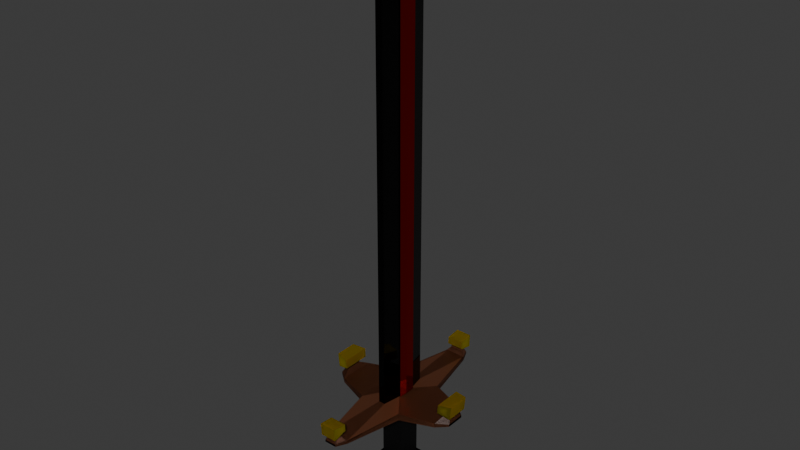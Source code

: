 # Source: BigBertha.blend  (saved by Blender 4.1.24; exported with 4.5.12 LTS)
import bpy
from mathutils import Matrix  # noqa: F401  (used for matrix-valued properties, if any)

bpy.ops.wm.read_factory_settings(use_empty=True)
scene = bpy.context.scene
scene.name = 'Scene'

# ---- collections
col_collection = bpy.data.collections.new('Collection'); scene.collection.children.link(col_collection)

# ---- materials (node trees are filled in below, after node groups)
mat_material_003 = bpy.data.materials.new('Material.003')
mat_material_003.use_transparent_shadow = False
mat_material_001 = bpy.data.materials.new('Material.001')
mat_material_001.use_transparent_shadow = False
mat_material_004 = bpy.data.materials.new('Material.004')
mat_material_004.use_transparent_shadow = False
mat_material_002 = bpy.data.materials.new('Material.002')
mat_material_002.use_transparent_shadow = False
mat_material = bpy.data.materials.new('Material')
mat_material.alpha_threshold = 0.0
mat_material.use_transparent_shadow = False
mat_material.roughness = 0.5
mat_material.line_color = (0.0, 0.0, 0.0, 1.0)

# ---- material node trees
mat_material_003.use_nodes = True; mat_material_003.node_tree.nodes.clear()
_N = mat_material_003.node_tree.nodes; _L = mat_material_003.node_tree.links
n0 = _N.new('ShaderNodeBsdfPrincipled'); n0.name = 'Principled BSDF'; n0.location = (10, 300)
n0.inputs[0].default_value = (0.03828, 0.03828, 0.03828, 1.0)
n0.inputs[1].default_value = 1.0
n0.inputs[2].default_value = 0.0
n1 = _N.new('ShaderNodeOutputMaterial'); n1.name = 'Material Output'; n1.location = (300, 300)
_L.new(n0.outputs[0], n1.inputs[0])
n1.is_active_output = True
mat_material_001.use_nodes = True; mat_material_001.node_tree.nodes.clear()
_N = mat_material_001.node_tree.nodes; _L = mat_material_001.node_tree.links
n0 = _N.new('ShaderNodeBsdfPrincipled'); n0.name = 'Principled BSDF'; n0.location = (10, 300)
n0.inputs[0].default_value = (0.07958, 0.02412, 0.008857, 1.0)
n1 = _N.new('ShaderNodeOutputMaterial'); n1.name = 'Material Output'; n1.location = (300, 300)
_L.new(n0.outputs[0], n1.inputs[0])
n1.is_active_output = True
mat_material_004.use_nodes = True; mat_material_004.node_tree.nodes.clear()
_N = mat_material_004.node_tree.nodes; _L = mat_material_004.node_tree.links
n0 = _N.new('ShaderNodeBsdfPrincipled'); n0.name = 'Principled BSDF'; n0.location = (10, 300)
n0.inputs[0].default_value = (0.8002, 0.007016, 0.002274, 1.0)
n0.inputs[1].default_value = 1.0
n0.inputs[2].default_value = 0.0
n1 = _N.new('ShaderNodeOutputMaterial'); n1.name = 'Material Output'; n1.location = (300, 300)
_L.new(n0.outputs[0], n1.inputs[0])
n1.is_active_output = True
mat_material_002.use_nodes = True; mat_material_002.node_tree.nodes.clear()
_N = mat_material_002.node_tree.nodes; _L = mat_material_002.node_tree.links
n0 = _N.new('ShaderNodeBsdfPrincipled'); n0.name = 'Principled BSDF'; n0.location = (10, 300)
n0.inputs[0].default_value = (0.0, 0.0, 0.0, 1.0)
n0.inputs[1].default_value = 0.3264
n1 = _N.new('ShaderNodeOutputMaterial'); n1.name = 'Material Output'; n1.location = (300, 300)
_L.new(n0.outputs[0], n1.inputs[0])
n1.is_active_output = True
mat_material.use_nodes = True; mat_material.node_tree.nodes.clear()
_N = mat_material.node_tree.nodes; _L = mat_material.node_tree.links
n0 = _N.new('ShaderNodeOutputMaterial'); n0.name = 'Material Output'; n0.location = (300, 300)
n1 = _N.new('ShaderNodeBsdfPrincipled'); n1.name = 'Principled BSDF'; n1.location = (10, 300)
n1.inputs[0].default_value = (1.0, 0.8149, 0.002965, 1.0)
n1.inputs[1].default_value = 1.0
n1.inputs[3].default_value = 1.45
_L.new(n1.outputs[0], n0.inputs[0])
n0.is_active_output = True

# ---- world
world_world = bpy.data.worlds.new('World'); scene.world = world_world
world_world.use_nodes = True; world_world.node_tree.nodes.clear()
_N = world_world.node_tree.nodes; _L = world_world.node_tree.links
n0 = _N.new('ShaderNodeOutputWorld'); n0.name = 'World Output'; n0.location = (300, 300)
n1 = _N.new('ShaderNodeBackground'); n1.name = 'Background'; n1.location = (10, 300)
n1.inputs[0].default_value = (0.05088, 0.05088, 0.05088, 1.0)
_L.new(n1.outputs[0], n0.inputs[0])
n0.is_active_output = True
world_world.color = (0.05088, 0.05088, 0.05088)
world_world.use_sun_shadow = False
world_world.sun_shadow_jitter_overblur = 0.0

# ---- meshes
me_cube_001 = bpy.data.meshes.new('Cube.001')
me_cube_001.from_pydata([(-0.2829, -2.316, 6.071), (-0.5965, -0.772, 6.121), (-0.5965, 0.7722, 6.121), (0.2829, -2.316, 6.071), (0.5965, -0.772, 6.121), (-0.2523, 2.316, 6.066), (0.2523, 2.316, 6.066), (0.5965, 0.7722, 6.121), (-0.2829, -2.314, 41.58), (-0.5965, -0.7698, 41.63), (-0.5965, 0.7743, 41.63), (0.2829, -2.314, 41.58), (0.5965, -0.7698, 41.63), (-0.2523, 2.318, 41.58), (0.2523, 2.318, 41.58), (0.5965, 0.7743, 41.63), (-0.04477, -0.3621, 45.54), (-0.0944, -0.1177, 45.54), (-0.0944, 0.1267, 45.54), (0.04477, -0.3621, 45.54), (0.0944, -0.1177, 45.54), (-0.03993, 0.3711, 45.53), (0.03993, 0.3711, 45.53), (0.0944, 0.1267, 45.54), (0.6809, 0.7722, 6.121), (0.6809, -0.772, 6.121), (0.6809, 0.7743, 41.63), (0.6809, -0.7698, 41.63), (0.2829, -2.316, 6.071), (0.5965, -0.772, 6.121), (0.5965, 0.7722, 6.121), (-0.2829, -2.316, 6.071), (-0.5965, -0.772, 6.121), (0.2523, 2.316, 6.066), (-0.2523, 2.316, 6.066), (-0.5965, 0.7722, 6.121), (0.2829, -2.314, 41.58), (0.5965, -0.7698, 41.63), (0.5965, 0.7743, 41.63), (-0.2829, -2.314, 41.58), (-0.5965, -0.7698, 41.63), (0.2523, 2.318, 41.58), (-0.2523, 2.318, 41.58), (-0.5965, 0.7743, 41.63), (0.04477, -0.3621, 45.54), (0.0944, -0.1177, 45.54), (0.0944, 0.1267, 45.54), (-0.04477, -0.3621, 45.54), (-0.0944, -0.1177, 45.54), (0.03993, 0.3711, 45.53), (-0.03993, 0.3711, 45.53), (-0.0944, 0.1267, 45.54), (-0.6809, 0.7722, 6.121), (-0.6809, -0.772, 6.121), (-0.6809, 0.7743, 41.63), (-0.6809, -0.7698, 41.63), (1.0, -1.0, 5.348), (-1.0, 1.0, -1.0), (-1.0, -1.0, 5.348), (1.937, -1.937, -1.0), (1.937, -1.937, -2.011), (-1.026, 1.026, -2.011), (-1.026, -1.026, -2.011), (1.026, -1.026, -2.011), (0.8267, 7.589, 5.526), (-0.9268, -7.589, 5.803), (0.8267, 7.589, 5.787), (-1.954, -2.53, 5.965), (-1.954, 2.53, 5.965), (-0.9268, -7.589, 5.608), (0.8267, 7.589, 5.7), (1.954, -2.53, 5.759), (1.954, -2.53, 5.554), (-1.954, 2.53, 5.554), (-1.954, 2.53, 5.348), (-1.954, -2.53, 5.554), (1.954, 2.53, 5.759), (4.852, -1.542, 5.719), (4.852, -1.542, 5.468), (4.852, -1.542, 5.594), (4.852, 1.542, 5.468), (5.778, -0.8119, 5.756), (5.778, -0.8119, 5.557), (5.778, -0.8119, 5.624), (5.778, 0.8119, 5.557), (5.778, 0.8119, 5.624), (5.151, 0.6991, 6.295), (5.587, 0.368, 6.42), (5.167, 0.6991, 6.461), (0.9268, -7.589, 5.51), (-0.9268, -7.589, 5.51), (0.9268, -7.589, 5.705), (-1.0, 1.0, 5.348), (1.937, 1.937, -1.0), (-1.937, -1.937, -2.011), (-0.8267, 7.589, 5.526), (-0.8267, 7.589, 5.787), (1.954, -2.53, 5.965), (0.8267, 7.589, 5.613), (-1.954, -2.53, 5.348), (-0.8267, 7.589, 5.7), (-0.8267, 7.589, 5.613), (-0.9268, -7.589, 5.705), (1.954, 2.53, 5.348), (1.954, 2.53, 5.965), (1.954, -2.53, 5.348), (-4.852, -1.542, 5.719), (-4.852, -1.542, 5.468), (-4.852, -1.542, 5.594), (-4.852, 1.542, 5.845), (-4.852, 1.542, 5.719), (-4.852, 1.542, 5.594), (-5.778, -0.8119, 5.756), (-5.778, -0.8119, 5.557), (-5.778, -0.8119, 5.624), (-5.778, 0.8119, 5.557), (-5.778, 0.8119, 5.756), (-5.778, 0.8119, 5.624), (-5.571, -0.368, 6.254), (-5.587, 0.368, 6.42), (-5.587, -0.368, 6.42), (-5.167, -0.6991, 6.461), (0.9268, -7.589, 5.803), (0.9268, -7.589, 5.608), (-0.5233, -8.504, 5.574), (0.5233, -8.504, 5.574), (-0.5233, -8.504, 5.739), (0.5233, -8.504, 5.739), (-0.5233, -8.504, 5.629), (0.5233, -8.504, 5.684), (0.5233, -8.504, 5.629), (-0.5233, -8.504, 5.684), (-0.5795, -7.789, 6.203), (0.5795, -7.789, 6.203), (-0.3272, -8.361, 6.163), (0.3272, -8.361, 6.163), (-0.5795, -7.801, 6.37), (0.5795, -7.801, 6.37), (-0.3272, -8.373, 6.331), (0.3272, -8.373, 6.331), (1.0, -1.0, -1.0), (-1.937, 1.937, -1.0), (-1.937, 1.937, -2.011), (1.026, 1.026, -2.011), (-0.9268, 7.589, 5.51), (-0.8267, -7.589, 5.526), (-0.9268, 7.589, 5.803), (-0.9268, 7.589, 5.705), (-1.954, -2.53, 5.759), (0.8267, -7.589, 5.7), (0.9268, 7.589, 5.705), (-1.954, 2.53, 5.759), (1.954, 2.53, 5.554), (4.852, 1.542, 5.719), (4.852, 1.542, 5.845), (4.852, 1.542, 5.594), (4.852, -1.542, 5.845), (5.778, 0.8119, 5.69), (5.778, 0.8119, 5.756), (5.778, -0.8119, 5.69), (5.151, -0.6991, 6.295), (5.571, -0.368, 6.254), (5.571, 0.368, 6.254), (5.587, -0.368, 6.42), (5.167, -0.6991, 6.461), (0.9268, 7.589, 5.803), (0.9268, 7.589, 5.608), (-0.9268, 7.589, 5.608), (-1.0, -1.0, -1.0), (1.0, 1.0, 5.348), (1.0, 1.0, -1.0), (-1.937, -1.937, -1.0), (1.937, 1.937, -2.011), (0.9268, 7.589, 5.51), (0.8267, -7.589, 5.526), (-0.8267, -7.589, 5.787), (0.8267, -7.589, 5.787), (0.8267, -7.589, 5.613), (-0.8267, -7.589, 5.7), (-0.8267, -7.589, 5.613), (-4.852, 1.542, 5.468), (-4.852, -1.542, 5.845), (-5.778, 0.8119, 5.69), (-5.778, -0.8119, 5.69), (-5.151, -0.6991, 6.295), (-5.151, 0.6991, 6.295), (-5.571, 0.368, 6.254), (-5.167, 0.6991, 6.461), (-0.5233, 8.504, 5.574), (0.5233, 8.504, 5.574), (-0.5233, 8.504, 5.739), (0.5233, 8.504, 5.739), (-0.5233, 8.504, 5.629), (0.5233, 8.504, 5.684), (0.5233, 8.504, 5.629), (-0.5233, 8.504, 5.684), (-0.5795, 7.789, 6.203), (0.5795, 7.789, 6.203), (-0.3272, 8.361, 6.163), (0.3272, 8.361, 6.163), (-0.5795, 7.801, 6.37), (0.5795, 7.801, 6.37), (-0.3272, 8.373, 6.331), (0.3272, 8.373, 6.331), (-0.2829, -2.316, 6.071), (-0.5965, -0.772, 6.121), (-0.5965, 0.7722, 6.121), (0.2829, -2.316, 6.071), (0.5965, -0.772, 6.121), (-0.2523, 2.316, 6.066), (0.2523, 2.316, 6.066), (0.5965, 0.7722, 6.121), (0.6809, 0.7722, 6.121), (0.6809, -0.772, 6.121), (-1.0, -1.0, 5.348), (1.0, 1.0, -1.0), (1.0, -1.0, 5.348), (-1.937, -1.937, -1.0), (-1.937, -1.937, -2.011), (1.026, 1.026, -2.011), (1.026, -1.026, -2.011), (-1.026, -1.026, -2.011), (-0.8267, 7.589, 5.526), (0.9268, -7.589, 5.803), (-0.8267, 7.589, 5.787), (1.954, -2.53, 5.965), (1.954, 2.53, 5.965), (0.9268, -7.589, 5.608), (-0.8267, 7.589, 5.7), (-1.954, -2.53, 5.759), (-1.954, -2.53, 5.554), (1.954, 2.53, 5.554), (1.954, 2.53, 5.348), (1.954, -2.53, 5.554), (-1.954, 2.53, 5.759), (-4.852, -1.542, 5.719), (-4.852, -1.542, 5.468), (-4.852, -1.542, 5.594), (-4.852, 1.542, 5.468), (-5.778, -0.8119, 5.756), (-5.778, -0.8119, 5.557), (-5.778, -0.8119, 5.624), (-5.778, 0.8119, 5.557), (-5.778, 0.8119, 5.624), (-5.151, 0.6991, 6.295), (-5.587, 0.368, 6.42), (-5.167, 0.6991, 6.461), (-5.923, 0.9573, 6.388), (-0.9268, -7.589, 5.51), (0.9268, -7.589, 5.51), (-0.9268, -7.589, 5.705), (1.0, 1.0, 5.348), (-1.937, 1.937, -1.0), (1.937, -1.937, -2.011), (0.8267, 7.589, 5.526), (0.8267, 7.589, 5.787), (-1.954, -2.53, 5.965), (-0.8267, 7.589, 5.613), (1.954, -2.53, 5.348), (0.8267, 7.589, 5.7), (0.8267, 7.589, 5.613), (0.9268, -7.589, 5.705), (-1.954, 2.53, 5.348), (-1.954, 2.53, 5.965), (-1.954, -2.53, 5.348), (4.852, -1.542, 5.719), (4.852, -1.542, 5.468), (4.852, -1.542, 5.594), (4.852, 1.542, 5.845), (4.852, 1.542, 5.719), (4.852, 1.542, 5.594), (5.778, -0.8119, 5.756), (5.778, -0.8119, 5.557), (5.778, -0.8119, 5.624), (5.778, 0.8119, 5.557), (5.778, 0.8119, 5.756), (5.778, 0.8119, 5.624), (5.571, -0.368, 6.254), (5.587, 0.368, 6.42), (5.587, -0.368, 6.42), (5.167, -0.6991, 6.461), (-0.9268, -7.589, 5.803), (-0.9268, -7.589, 5.608), (0.5233, -8.504, 5.574), (-0.5233, -8.504, 5.574), (0.5233, -8.504, 5.739), (-0.5233, -8.504, 5.739), (0.5233, -8.504, 5.629), (-0.5233, -8.504, 5.684), (-0.5233, -8.504, 5.629), (0.5233, -8.504, 5.684), (0.5795, -7.789, 6.203), (-0.5795, -7.789, 6.203), (0.3272, -8.361, 6.163), (-0.3272, -8.361, 6.163), (0.5795, -7.801, 6.37), (-0.5795, -7.801, 6.37), (0.3272, -8.373, 6.331), (-0.3272, -8.373, 6.331), (-1.0, -1.0, -1.0), (1.937, 1.937, -1.0), (1.937, 1.937, -2.011), (-1.026, 1.026, -2.011), (0.9268, 7.589, 5.51), (0.8267, -7.589, 5.526), (0.9268, 7.589, 5.803), (0.9268, 7.589, 5.705), (1.954, -2.53, 5.759), (-0.8267, -7.589, 5.7), (-0.9268, 7.589, 5.705), (1.954, 2.53, 5.759), (-1.954, 2.53, 5.554), (-4.852, 1.542, 5.719), (-4.852, 1.542, 5.845), (-4.852, 1.542, 5.594), (-4.852, -1.542, 5.845), (-5.778, 0.8119, 5.69), (-5.778, 0.8119, 5.756), (-5.778, -0.8119, 5.69), (-5.151, -0.6991, 6.295), (-5.571, -0.368, 6.254), (-5.571, 0.368, 6.254), (-5.587, -0.368, 6.42), (-5.167, -0.6991, 6.461), (-5.923, -0.9573, 6.388), (-0.9268, 7.589, 5.803), (-0.9268, 7.589, 5.608), (0.9268, 7.589, 5.608), (1.0, -1.0, -1.0), (-1.0, 1.0, 5.348), (-1.0, 1.0, -1.0), (1.937, -1.937, -1.0), (-1.937, 1.937, -2.011), (-0.9268, 7.589, 5.51), (-0.8267, -7.589, 5.526), (0.8267, -7.589, 5.787), (-0.8267, -7.589, 5.787), (-0.8267, -7.589, 5.613), (0.8267, -7.589, 5.7), (0.8267, -7.589, 5.613), (4.852, 1.542, 5.468), (4.852, -1.542, 5.845), (5.778, 0.8119, 5.69), (5.778, -0.8119, 5.69), (5.151, -0.6991, 6.295), (5.151, 0.6991, 6.295), (5.571, 0.368, 6.254), (5.167, 0.6991, 6.461), (0.5233, 8.504, 5.574), (-0.5233, 8.504, 5.574), (0.5233, 8.504, 5.739), (-0.5233, 8.504, 5.739), (0.5233, 8.504, 5.629), (-0.5233, 8.504, 5.684), (-0.5233, 8.504, 5.629), (0.5233, 8.504, 5.684), (0.5795, 7.789, 6.203), (-0.5795, 7.789, 6.203), (0.3272, 8.361, 6.163), (-0.3272, 8.361, 6.163), (0.5795, 7.801, 6.37), (-0.5795, 7.801, 6.37), (0.3272, 8.373, 6.331), (-0.3272, 8.373, 6.331), (0.2829, -2.316, 6.071), (0.5965, -0.772, 6.121), (0.5965, 0.7722, 6.121), (-0.2829, -2.316, 6.071), (-0.5965, -0.772, 6.121), (0.2523, 2.316, 6.066), (-0.2523, 2.316, 6.066), (-0.5965, 0.7722, 6.121), (-0.6809, 0.7722, 6.121), (-0.6809, -0.772, 6.121), (0.6809, 0.7722, 6.121), (1.03, 0.4233, 6.47), (1.03, -0.423, 6.47), (0.6809, -0.772, 6.121), (1.03, 0.4254, 41.28), (0.6809, 0.7743, 41.63), (0.6809, -0.7698, 41.63), (1.03, -0.4209, 41.28), (-0.6809, 0.7722, 6.121), (-1.03, 0.4233, 6.47), (-1.03, -0.423, 6.47), (-0.6809, -0.772, 6.121), (-1.03, 0.4254, 41.28), (-0.6809, 0.7743, 41.63), (-0.6809, -0.7698, 41.63), (-1.03, -0.4209, 41.28), (1.0, -1.0, 5.348), (-1.0, 1.0, -1.0), (-1.0, -1.0, 5.348), (-1.0, 1.0, 5.348), (1.0, -1.0, -1.0), (-1.0, -1.0, -1.0), (1.0, 1.0, 5.348), (1.0, 1.0, -1.0), (-1.0, -1.0, 5.348), (1.0, -1.0, 5.348), (-1.0, -1.0, -1.0), (1.0, -1.0, -1.0), (-1.026, 1.026, -2.011), (-1.026, -1.026, -2.011), (1.026, -1.026, -2.011), (1.026, 1.026, -2.581), (1.026, -1.026, -2.581), (-1.026, 1.026, -2.581), (1.026, 1.026, -2.011), (-1.026, -1.026, -2.581), (1.026, 1.026, -2.011), (1.026, -1.026, -2.011), (-1.026, -1.026, -2.011), (-1.026, 1.026, -2.581), (-1.026, -1.026, -2.581), (1.026, 1.026, -2.581), (-1.026, 1.026, -2.011), (1.026, -1.026, -2.581)], [], [(12, 4, 25, 27), (8, 11, 19, 16), (6, 5, 13, 14), (3, 4, 12, 11), (2, 1, 9, 10), (7, 6, 14, 15), (5, 2, 10, 13), (0, 3, 11, 8), (1, 0, 8, 9), (22, 21, 18, 17, 16, 19, 20, 23), (9, 8, 16, 17), (12, 15, 23, 20), (14, 13, 21, 22), (11, 12, 20, 19), (10, 9, 17, 18), (15, 14, 22, 23), (13, 10, 18, 21), (7, 15, 26, 24), (15, 12, 27, 26), (40, 55, 53, 32), (36, 44, 47, 39), (34, 42, 41, 33), (31, 39, 40, 32), (30, 38, 37, 29), (35, 43, 42, 34), (33, 41, 38, 30), (28, 36, 39, 31), (29, 37, 36, 28), (50, 51, 48, 47, 44, 45, 46, 49), (37, 45, 44, 36), (40, 48, 51, 43), (42, 50, 49, 41), (39, 47, 48, 40), (38, 46, 45, 37), (43, 51, 50, 42), (41, 49, 46, 38), (35, 52, 54, 43), (43, 54, 55, 40), (169, 92, 95, 64), (57, 170, 93, 141), (59, 171, 94, 60), (140, 168, 171, 59), (168, 57, 141, 171), (170, 140, 59, 93), (172, 60, 63, 143), (171, 141, 142, 94), (93, 59, 60, 172), (141, 93, 172, 142), (142, 172, 143, 61), (60, 94, 62, 63), (94, 142, 61, 62), (64, 95, 101, 100, 96, 66, 70, 98), (58, 56, 89, 90), (92, 58, 90, 99, 74, 95), (56, 169, 64, 103, 105, 89), (68, 67, 205, 206), (102, 65, 67, 148, 75, 99, 90, 69), (70, 66, 104, 76, 152, 103, 64, 98), (151, 68, 96, 100, 101, 95, 74, 73), (71, 97, 122, 91, 123, 89, 105, 72), (72, 105, 78, 79), (148, 67, 68, 151, 73, 74, 99, 75), (155, 153, 157, 85), (103, 152, 155, 80), (71, 72, 79, 77), (105, 103, 80, 78), (97, 71, 77, 156), (152, 76, 153, 155), (76, 104, 154, 153), (104, 97, 156, 154), (157, 158, 81, 159, 83, 82, 84, 85), (156, 81, 161, 160), (79, 78, 82, 83), (80, 155, 85, 84), (77, 79, 83, 159), (78, 80, 84, 82), (156, 77, 159, 81), (162, 86, 88, 87), (154, 156, 160, 86), (81, 158, 162, 161), (158, 154, 86, 162), (86, 160, 164, 88), (160, 161, 163, 164), (161, 162, 87, 163), (90, 89, 123, 91, 122, 65, 102, 69), (75, 108, 107, 99), (71, 72, 105, 103, 152, 76, 104, 97), (111, 117, 182, 110), (74, 180, 111, 73), (148, 106, 108, 75), (99, 107, 180, 74), (67, 181, 106, 148), (73, 111, 110, 151), (151, 110, 109, 68), (68, 109, 181, 67), (182, 117, 115, 113, 114, 183, 112, 116), (110, 182, 116, 109), (181, 184, 118, 112), (108, 114, 113, 107), (180, 115, 117, 111), (106, 183, 114, 108), (107, 113, 115, 180), (181, 112, 183, 106), (186, 119, 187, 185), (109, 185, 184, 181), (112, 118, 186, 116), (116, 186, 185, 109), (185, 187, 121, 184), (184, 121, 120, 118), (118, 120, 119, 186), (65, 102, 131, 126), (125, 130, 129, 127, 126, 131, 128, 124), (89, 123, 130, 125), (69, 90, 124, 128), (90, 89, 125, 124), (102, 69, 128, 131), (123, 91, 129, 130), (91, 122, 127, 129), (126, 127, 135, 134), (135, 133, 137, 139), (127, 122, 133, 135), (65, 126, 134, 132), (122, 65, 132, 133), (134, 135, 139, 138), (132, 134, 138, 136), (133, 132, 136, 137), (56, 174, 145, 58), (174, 177, 149, 176, 175, 178, 179, 145), (92, 144, 173, 169), (58, 145, 99, 74, 144, 92), (169, 173, 103, 105, 174, 56), (147, 167, 144, 74, 73, 151, 68, 146), (149, 177, 174, 105, 72, 71, 97, 176), (148, 75, 99, 145, 179, 178, 175, 67), (76, 152, 103, 173, 166, 150, 165, 104), (154, 158, 157, 153), (144, 167, 147, 146, 165, 150, 166, 173), (146, 190, 195, 147), (189, 188, 192, 195, 190, 191, 193, 194), (173, 189, 194, 166), (167, 192, 188, 144), (144, 188, 189, 173), (147, 195, 192, 167), (166, 194, 193, 150), (150, 193, 191, 165), (190, 198, 199, 191), (199, 203, 201, 197), (191, 199, 197, 165), (146, 196, 198, 190), (165, 197, 196, 146), (198, 202, 203, 199), (196, 200, 202, 198), (66, 96, 209, 210), (122, 97, 208, 207), (97, 104, 211, 208), (67, 65, 204, 205), (96, 68, 206, 209), (65, 122, 207, 204), (104, 66, 210, 211), (208, 211, 212, 213), (329, 222, 254, 251), (215, 300, 252, 330), (217, 218, 253, 331), (299, 217, 331, 328), (328, 331, 300, 215), (330, 252, 217, 299), (332, 302, 221, 218), (331, 253, 301, 300), (252, 332, 218, 217), (300, 301, 332, 252), (301, 219, 302, 332), (218, 221, 220, 253), (253, 220, 219, 301), (222, 257, 228, 224, 255, 259, 260, 254), (216, 249, 248, 214), (251, 254, 232, 258, 249, 216), (214, 248, 264, 262, 222, 329), (226, 366, 365, 225), (261, 227, 249, 258, 233, 307, 225, 223), (228, 257, 222, 262, 311, 234, 263, 224), (310, 231, 232, 254, 260, 259, 255, 226), (229, 230, 264, 248, 282, 250, 281, 256), (230, 237, 236, 264), (307, 233, 258, 232, 231, 310, 226, 225), (314, 243, 316, 312), (262, 238, 314, 311), (229, 235, 237, 230), (264, 236, 238, 262), (256, 315, 235, 229), (311, 314, 312, 234), (234, 312, 313, 263), (263, 313, 315, 256), (316, 243, 242, 240, 241, 318, 239, 317), (315, 319, 320, 239), (237, 241, 240, 236), (238, 242, 243, 314), (235, 318, 241, 237), (236, 240, 242, 238), (315, 239, 318, 235), (321, 245, 246, 244), (313, 244, 319, 315), (239, 320, 321, 317), (317, 321, 244, 313), (244, 246, 323, 319), (319, 323, 322, 320), (320, 322, 245, 321), (322, 324, 247, 245), (249, 227, 261, 223, 281, 250, 282, 248), (233, 258, 266, 267), (229, 256, 263, 234, 311, 262, 264, 230), (270, 269, 342, 276), (232, 231, 270, 340), (307, 233, 267, 265), (258, 232, 340, 266), (225, 307, 265, 341), (231, 310, 269, 270), (310, 226, 268, 269), (226, 225, 341, 268), (342, 275, 271, 343, 273, 272, 274, 276), (269, 268, 275, 342), (341, 271, 277, 344), (267, 266, 272, 273), (340, 270, 276, 274), (265, 267, 273, 343), (266, 340, 274, 272), (341, 265, 343, 271), (346, 345, 347, 278), (268, 341, 344, 345), (271, 275, 346, 277), (275, 268, 345, 346), (345, 344, 280, 347), (344, 277, 279, 280), (277, 346, 278, 279), (223, 285, 290, 261), (284, 283, 287, 290, 285, 286, 288, 289), (248, 284, 289, 282), (227, 287, 283, 249), (249, 283, 284, 248), (261, 290, 287, 227), (282, 289, 288, 250), (250, 288, 286, 281), (285, 293, 294, 286), (294, 298, 296, 292), (286, 294, 292, 281), (223, 291, 293, 285), (281, 292, 291, 223), (293, 297, 298, 294), (291, 295, 297, 293), (292, 296, 295, 291), (214, 216, 304, 334), (334, 304, 339, 338, 335, 336, 308, 337), (251, 329, 333, 303), (216, 251, 303, 232, 258, 304), (329, 214, 334, 264, 262, 333), (306, 305, 226, 310, 231, 232, 303, 327), (308, 336, 256, 229, 230, 264, 334, 337), (307, 225, 335, 338, 339, 304, 258, 233), (234, 263, 325, 309, 326, 333, 262, 311), (313, 312, 316, 317), (303, 333, 326, 309, 325, 305, 306, 327), (305, 306, 355, 350), (349, 354, 353, 351, 350, 355, 352, 348), (333, 326, 354, 349), (327, 303, 348, 352), (303, 333, 349, 348), (306, 327, 352, 355), (326, 309, 353, 354), (309, 325, 351, 353), (350, 351, 359, 358), (351, 325, 357, 359), (305, 350, 358, 356), (325, 305, 356, 357), (358, 359, 363, 362), (356, 358, 362, 360), (357, 356, 360, 361), (224, 370, 369, 255), (281, 367, 368, 256), (256, 368, 371, 263), (225, 365, 364, 223), (255, 369, 366, 226), (223, 364, 367, 281), (263, 371, 370, 224), (368, 373, 372, 371), (375, 376, 377, 374), (379, 380, 381, 378), (374, 379, 378, 375), (380, 377, 376, 381), (376, 375, 378, 381), (383, 382, 385, 384), (387, 386, 389, 388), (382, 383, 386, 387), (388, 389, 384, 385), (384, 389, 386, 383), (395, 392, 393, 391), (397, 396, 390, 394), (391, 393, 396, 397), (400, 401, 399, 398), (404, 403, 409, 406), (407, 405, 406, 409), (403, 402, 407, 409), (408, 404, 406, 405), (402, 408, 405, 407), (412, 414, 417, 411), (415, 417, 414, 413), (411, 417, 415, 410), (416, 413, 414, 412), (410, 415, 413, 416)])
me_cube_001.polygons.foreach_set('material_index', [0, 0, 0, 0, 0, 0, 0, 0, 0, 0, 0, 0, 0, 0, 0, 0, 0, 0, 0, 0, 0, 0, 0, 0, 0, 0, 0, 0, 0, 0, 0, 0, 0, 0, 0, 0, 0, 0, 1, 1, 1, 1, 1, 1, 1, 1, 1, 1, 1, 1, 1, 1, 1, 1, 1, 1, 1, 1, 1, 1, 1, 1, 1, 1, 1, 1, 1, 1, 1, 1, 1, 1, 1, 1, 1, 1, 1, 1, 1, 1, 1, 1, 1, 1, 1, 1, 1, 1, 1, 1, 1, 1, 1, 1, 1, 1, 1, 1, 1, 1, 1, 1, 1, 1, 1, 1, 1, 1, 1, 1, 1, 1, 1, 1, 1, 1, 1, 1, 1, 1, 1, 1, 1, 1, 1, 1, 1, 1, 1, 1, 1, 1, 1, 1, 1, 1, 1, 1, 1, 1, 1, 1, 1, 1, 1, 1, 1, 1, 1, 1, 1, 1, 1, 1, 1, 1, 1, 1, 1, 1, 1, 1, 1, 1, 1, 1, 1, 1, 1, 1, 1, 1, 1, 1, 1, 1, 1, 1, 1, 1, 1, 1, 1, 1, 1, 1, 1, 1, 1, 1, 1, 1, 1, 1, 1, 1, 1, 1, 1, 1, 1, 1, 1, 1, 1, 1, 1, 1, 1, 1, 1, 1, 1, 1, 1, 1, 1, 1, 1, 1, 1, 1, 1, 1, 1, 1, 1, 1, 1, 1, 1, 1, 1, 1, 1, 1, 1, 1, 1, 1, 1, 1, 1, 1, 1, 1, 1, 1, 1, 1, 1, 1, 1, 1, 1, 1, 1, 1, 1, 1, 1, 1, 1, 1, 1, 1, 1, 1, 1, 1, 1, 1, 1, 1, 1, 1, 1, 1, 1, 1, 1, 1, 1, 2, 2, 2, 2, 2, 2, 2, 2, 2, 2, 3, 3, 3, 3, 4, 4, 4, 4, 4, 4, 4, 4, 4, 4])
_uv = me_cube_001.uv_layers.new(name='UVMap')
_uv.uv.foreach_set('vector', [0.625, 0.6667, 0.625, 0.6667, 0.625, 0.6667, 0.625, 0.6667, 0.625, 1.0, 0.625, 0.75, 0.625, 0.75, 0.625, 1.0, 0.625, 0.5, 0.625, 0.25, 0.625, 0.25, 0.625, 0.5, 0.625, 0.75, 0.625, 0.6667, 0.625, 0.6667, 0.625, 0.75, 0.625, 0.1667, 0.625, 0.08333, 0.625, 0.08333, 0.625, 0.1667, 0.625, 0.5833, 0.625, 0.5, 0.625, 0.5, 0.625, 0.5833, 0.625, 0.25, 0.625, 0.1667, 0.625, 0.1667, 0.625, 0.25, 0.625, 1.0, 0.625, 0.75, 0.625, 0.75, 0.625, 1.0, 0.625, 0.08333, 0.625, 0.0, 0.625, 0.0, 0.625, 0.08333, 0.625, 0.5, 0.875, 0.5, 0.875, 0.5833, 0.875, 0.6667, 0.875, 0.75, 0.625, 0.75, 0.625, 0.6667, 0.625, 0.5833, 0.625, 0.08333, 0.625, 0.0, 0.625, 0.0, 0.625, 0.08333, 0.625, 0.6667, 0.625, 0.5833, 0.625, 0.5833, 0.625, 0.6667, 0.625, 0.5, 0.625, 0.25, 0.625, 0.25, 0.625, 0.5, 0.625, 0.75, 0.625, 0.6667, 0.625, 0.6667, 0.625, 0.75, 0.625, 0.1667, 0.625, 0.08333, 0.625, 0.08333, 0.625, 0.1667, 0.625, 0.5833, 0.625, 0.5, 0.625, 0.5, 0.625, 0.5833, 0.625, 0.25, 0.625, 0.1667, 0.625, 0.1667, 0.625, 0.25, 0.625, 0.5833, 0.625, 0.5833, 0.625, 0.5833, 0.625, 0.5833, 0.625, 0.5833, 0.625, 0.6667, 0.625, 0.6667, 0.625, 0.5833, 0.625, 0.6667, 0.625, 0.6667, 0.625, 0.6667, 0.625, 0.6667, 0.625, 1.0, 0.625, 1.0, 0.625, 0.75, 0.625, 0.75, 0.625, 0.5, 0.625, 0.5, 0.625, 0.25, 0.625, 0.25, 0.625, 0.75, 0.625, 0.75, 0.625, 0.6667, 0.625, 0.6667, 0.625, 0.1667, 0.625, 0.1667, 0.625, 0.08333, 0.625, 0.08333, 0.625, 0.5833, 0.625, 0.5833, 0.625, 0.5, 0.625, 0.5, 0.625, 0.25, 0.625, 0.25, 0.625, 0.1667, 0.625, 0.1667, 0.625, 1.0, 0.625, 1.0, 0.625, 0.75, 0.625, 0.75, 0.625, 0.08333, 0.625, 0.08333, 0.625, 0.0, 0.625, 0.0, 0.625, 0.5, 0.625, 0.5833, 0.625, 0.6667, 0.625, 0.75, 0.875, 0.75, 0.875, 0.6667, 0.875, 0.5833, 0.875, 0.5, 0.625, 0.08333, 0.625, 0.08333, 0.625, 0.0, 0.625, 0.0, 0.625, 0.6667, 0.625, 0.6667, 0.625, 0.5833, 0.625, 0.5833, 0.625, 0.5, 0.625, 0.5, 0.625, 0.25, 0.625, 0.25, 0.625, 0.75, 0.625, 0.75, 0.625, 0.6667, 0.625, 0.6667, 0.625, 0.1667, 0.625, 0.1667, 0.625, 0.08333, 0.625, 0.08333, 0.625, 0.5833, 0.625, 0.5833, 0.625, 0.5, 0.625, 0.5, 0.625, 0.25, 0.625, 0.25, 0.625, 0.1667, 0.625, 0.1667, 0.625, 0.5833, 0.625, 0.5833, 0.625, 0.5833, 0.625, 0.5833, 0.625, 0.5833, 0.625, 0.5833, 0.625, 0.6667, 0.625, 0.6667, 0.625, 0.5, 0.625, 0.25, 0.625, 0.25, 0.625, 0.5, 0.375, 0.25, 0.375, 0.5, 0.375, 0.5, 0.375, 0.25, 0.375, 0.75, 0.375, 1.0, 0.375, 1.0, 0.375, 0.75, 0.375, 0.75, 0.375, 1.0, 0.375, 1.0, 0.375, 0.75, 0.375, 0.0, 0.375, 0.25, 0.375, 0.25, 0.375, 0.0, 0.375, 0.5, 0.375, 0.75, 0.375, 0.75, 0.375, 0.5, 0.375, 0.5, 0.375, 0.75, 0.375, 0.75, 0.375, 0.5, 0.375, 0.0, 0.375, 0.25, 0.375, 0.25, 0.375, 0.0, 0.375, 0.5, 0.375, 0.75, 0.375, 0.75, 0.375, 0.5, 0.375, 0.25, 0.375, 0.5, 0.375, 0.5, 0.375, 0.25, 0.375, 0.25, 0.375, 0.5, 0.375, 0.5, 0.375, 0.25, 0.375, 0.75, 0.375, 1.0, 0.375, 1.0, 0.375, 0.75, 0.375, 0.0, 0.375, 0.25, 0.375, 0.25, 0.375, 0.0, 0.625, 0.5, 0.625, 0.25, 0.625, 0.25, 0.625, 0.25, 0.625, 0.25, 0.625, 0.5, 0.625, 0.5, 0.625, 0.5, 0.625, 1.0, 0.625, 0.75, 0.625, 0.75, 0.625, 1.0, 0.625, 0.25, 0.625, 0.0, 0.625, 0.0, 0.625, 0.08333, 0.625, 0.1667, 0.625, 0.25, 0.625, 0.75, 0.625, 0.5, 0.625, 0.5, 0.625, 0.5833, 0.625, 0.6667, 0.625, 0.75, 0.625, 0.1667, 0.625, 0.08333, 0.625, 0.08333, 0.625, 0.1667, 0.625, 0.0, 0.625, 0.0, 0.625, 0.08333, 0.625, 0.08333, 0.625, 0.08333, 0.625, 0.08333, 0.625, 0.0, 0.625, 0.0, 0.625, 0.5, 0.625, 0.5, 0.625, 0.5833, 0.625, 0.5833, 0.625, 0.5833, 0.625, 0.5833, 0.625, 0.5, 0.625, 0.5, 0.625, 0.1667, 0.625, 0.1667, 0.625, 0.25, 0.625, 0.25, 0.625, 0.25, 0.625, 0.25, 0.625, 0.1667, 0.625, 0.1667, 0.625, 0.6667, 0.625, 0.6667, 0.625, 0.75, 0.625, 0.75, 0.625, 0.75, 0.625, 0.75, 0.625, 0.6667, 0.625, 0.6667, 0.625, 0.6667, 0.625, 0.6667, 0.625, 0.6667, 0.625, 0.6667, 0.625, 0.08333, 0.625, 0.08333, 0.625, 0.1667, 0.625, 0.1667, 0.625, 0.1667, 0.625, 0.1667, 0.625, 0.08333, 0.625, 0.08333, 0.625, 0.5833, 0.625, 0.5833, 0.625, 0.5833, 0.625, 0.5833, 0.625, 0.5833, 0.625, 0.5833, 0.625, 0.5833, 0.625, 0.5833, 0.625, 0.6667, 0.625, 0.6667, 0.625, 0.6667, 0.625, 0.6667, 0.625, 0.6667, 0.625, 0.5833, 0.625, 0.5833, 0.625, 0.6667, 0.625, 0.6667, 0.625, 0.6667, 0.625, 0.6667, 0.625, 0.6667, 0.625, 0.5833, 0.625, 0.5833, 0.625, 0.5833, 0.625, 0.5833, 0.625, 0.5833, 0.625, 0.5833, 0.625, 0.5833, 0.625, 0.5833, 0.625, 0.5833, 0.625, 0.6667, 0.625, 0.6667, 0.625, 0.5833, 0.625, 0.5833, 0.625, 0.5833, 0.625, 0.6667, 0.625, 0.6667, 0.625, 0.6667, 0.625, 0.6667, 0.625, 0.5833, 0.625, 0.5833, 0.625, 0.6667, 0.625, 0.6667, 0.625, 0.6667, 0.625, 0.6667, 0.625, 0.6667, 0.625, 0.6667, 0.625, 0.6667, 0.625, 0.6667, 0.625, 0.5833, 0.625, 0.5833, 0.625, 0.5833, 0.625, 0.5833, 0.625, 0.6667, 0.625, 0.6667, 0.625, 0.6667, 0.625, 0.6667, 0.625, 0.6667, 0.625, 0.5833, 0.625, 0.5833, 0.625, 0.6667, 0.625, 0.6667, 0.625, 0.6667, 0.625, 0.6667, 0.625, 0.6667, 0.625, 0.5833, 0.625, 0.5833, 0.625, 0.5833, 0.625, 0.5833, 0.625, 0.5833, 0.625, 0.6667, 0.625, 0.6667, 0.625, 0.5833, 0.625, 0.6667, 0.625, 0.5833, 0.625, 0.5833, 0.625, 0.6667, 0.625, 0.5833, 0.625, 0.5833, 0.625, 0.5833, 0.625, 0.5833, 0.625, 0.5833, 0.625, 0.6667, 0.625, 0.6667, 0.625, 0.5833, 0.625, 0.6667, 0.625, 0.6667, 0.625, 0.6667, 0.625, 0.6667, 0.625, 0.6667, 0.625, 0.5833, 0.625, 0.5833, 0.625, 0.6667, 0.625, 1.0, 0.625, 0.75, 0.625, 0.75, 0.625, 0.75, 0.625, 0.75, 0.625, 1.0, 0.625, 1.0, 0.625, 1.0, 0.625, 0.6667, 0.625, 0.6667, 0.625, 0.6667, 0.625, 0.6667, 0.625, 0.08333, 0.625, 0.08333, 0.625, 0.08333, 0.625, 0.1667, 0.625, 0.1667, 0.625, 0.1667, 0.625, 0.1667, 0.625, 0.08333, 0.625, 0.5833, 0.625, 0.5833, 0.625, 0.5833, 0.625, 0.5833, 0.625, 0.5833, 0.625, 0.5833, 0.625, 0.5833, 0.625, 0.5833, 0.625, 0.6667, 0.625, 0.6667, 0.625, 0.6667, 0.625, 0.6667, 0.625, 0.6667, 0.625, 0.6667, 0.625, 0.5833, 0.625, 0.5833, 0.625, 0.6667, 0.625, 0.6667, 0.625, 0.6667, 0.625, 0.6667, 0.625, 0.5833, 0.625, 0.5833, 0.625, 0.5833, 0.625, 0.5833, 0.625, 0.5833, 0.625, 0.5833, 0.625, 0.5833, 0.625, 0.5833, 0.625, 0.5833, 0.625, 0.5833, 0.625, 0.6667, 0.625, 0.6667, 0.625, 0.5833, 0.625, 0.5833, 0.625, 0.5833, 0.625, 0.6667, 0.625, 0.6667, 0.625, 0.6667, 0.625, 0.6667, 0.625, 0.5833, 0.625, 0.5833, 0.625, 0.5833, 0.625, 0.5833, 0.625, 0.5833, 0.625, 0.6667, 0.625, 0.6667, 0.625, 0.6667, 0.625, 0.6667, 0.625, 0.6667, 0.625, 0.6667, 0.625, 0.6667, 0.625, 0.6667, 0.625, 0.5833, 0.625, 0.5833, 0.625, 0.5833, 0.625, 0.5833, 0.625, 0.6667, 0.625, 0.6667, 0.625, 0.6667, 0.625, 0.6667, 0.625, 0.6667, 0.625, 0.6667, 0.625, 0.5833, 0.625, 0.5833, 0.625, 0.6667, 0.625, 0.6667, 0.625, 0.6667, 0.625, 0.6667, 0.625, 0.5833, 0.625, 0.5833, 0.625, 0.5833, 0.625, 0.5833, 0.625, 0.5833, 0.625, 0.5833, 0.625, 0.6667, 0.625, 0.6667, 0.625, 0.6667, 0.625, 0.6667, 0.625, 0.5833, 0.625, 0.5833, 0.625, 0.5833, 0.625, 0.5833, 0.625, 0.5833, 0.625, 0.5833, 0.625, 0.5833, 0.625, 0.5833, 0.625, 0.6667, 0.625, 0.6667, 0.625, 0.6667, 0.625, 0.6667, 0.625, 0.6667, 0.625, 0.6667, 0.625, 0.6667, 0.625, 0.6667, 0.625, 0.5833, 0.625, 0.5833, 0.625, 0.75, 0.625, 0.75, 0.625, 0.75, 0.625, 0.75, 0.625, 1.0, 0.625, 1.0, 0.625, 1.0, 0.625, 1.0, 0.625, 0.75, 0.625, 0.75, 0.625, 0.75, 0.625, 0.75, 0.625, 0.0, 0.625, 0.0, 0.625, 0.0, 0.625, 0.0, 0.625, 0.75, 0.625, 0.75, 0.625, 0.75, 0.625, 0.75, 0.625, 0.75, 0.625, 1.0, 0.625, 1.0, 0.625, 0.75, 0.625, 0.75, 0.625, 0.75, 0.625, 0.75, 0.625, 0.75, 0.625, 0.0, 0.625, 0.0, 0.625, 0.0, 0.625, 0.0, 0.625, 0.0, 0.625, 0.0, 0.625, 0.0, 0.625, 0.0, 0.625, 0.75, 0.625, 1.0, 0.625, 1.0, 0.625, 0.75, 0.625, 0.0, 0.625, 0.0, 0.625, 0.0, 0.625, 0.0, 0.625, 0.0, 0.625, 0.0, 0.625, 0.0, 0.625, 0.0, 0.625, 0.75, 0.625, 0.75, 0.625, 0.75, 0.625, 0.75, 0.875, 0.75, 0.625, 0.75, 0.625, 0.75, 0.875, 0.75, 0.625, 0.75, 0.625, 1.0, 0.625, 1.0, 0.625, 0.75, 0.625, 0.75, 0.625, 0.75, 0.625, 0.75, 0.625, 0.75, 0.875, 0.75, 0.625, 0.75, 0.625, 0.75, 0.875, 0.75, 0.625, 0.5, 0.625, 0.5, 0.625, 0.25, 0.625, 0.25, 0.625, 0.5, 0.625, 0.5, 0.625, 0.5, 0.625, 0.5, 0.625, 0.25, 0.625, 0.25, 0.625, 0.25, 0.625, 0.25, 0.625, 1.0, 0.625, 1.0, 0.625, 0.75, 0.625, 0.75, 0.625, 0.25, 0.625, 0.25, 0.625, 0.1667, 0.625, 0.08333, 0.625, 0.0, 0.625, 0.0, 0.625, 0.75, 0.625, 0.75, 0.625, 0.6667, 0.625, 0.5833, 0.625, 0.5, 0.625, 0.5, 0.625, 0.0, 0.625, 0.0, 0.625, 0.0, 0.625, 0.08333, 0.625, 0.08333, 0.625, 0.08333, 0.625, 0.08333, 0.625, 0.0, 0.625, 0.5, 0.625, 0.5, 0.625, 0.5, 0.625, 0.5833, 0.625, 0.5833, 0.625, 0.5833, 0.625, 0.5833, 0.625, 0.5, 0.625, 0.1667, 0.625, 0.1667, 0.625, 0.1667, 0.625, 0.25, 0.625, 0.25, 0.625, 0.25, 0.625, 0.25, 0.625, 0.1667, 0.625, 0.6667, 0.625, 0.6667, 0.625, 0.6667, 0.625, 0.75, 0.625, 0.75, 0.625, 0.75, 0.625, 0.75, 0.625, 0.6667, 0.625, 0.6667, 0.625, 0.6667, 0.625, 0.6667, 0.625, 0.6667, 0.625, 1.0, 0.625, 1.0, 0.625, 1.0, 0.625, 1.0, 0.625, 0.75, 0.625, 0.75, 0.625, 0.75, 0.625, 0.75, 0.625, 0.75, 0.625, 0.75, 0.625, 0.75, 0.625, 0.75, 0.625, 1.0, 0.625, 0.75, 0.625, 0.75, 0.625, 0.75, 0.625, 0.75, 0.625, 1.0, 0.625, 1.0, 0.625, 1.0, 0.625, 0.0, 0.625, 0.0, 0.625, 0.0, 0.625, 0.0, 0.625, 0.75, 0.625, 0.75, 0.625, 0.75, 0.625, 0.75, 0.625, 0.75, 0.625, 0.75, 0.625, 1.0, 0.625, 1.0, 0.625, 0.75, 0.625, 0.75, 0.625, 0.75, 0.625, 0.75, 0.625, 0.0, 0.625, 0.0, 0.625, 0.0, 0.625, 0.0, 0.625, 0.0, 0.625, 0.0, 0.625, 0.0, 0.625, 0.0, 0.625, 0.75, 0.625, 0.75, 0.625, 1.0, 0.625, 1.0, 0.625, 0.0, 0.625, 0.0, 0.625, 0.0, 0.625, 0.0, 0.625, 0.0, 0.625, 0.0, 0.625, 0.0, 0.625, 0.0, 0.625, 0.75, 0.625, 0.75, 0.625, 0.75, 0.625, 0.75, 0.875, 0.75, 0.875, 0.75, 0.625, 0.75, 0.625, 0.75, 0.625, 0.75, 0.625, 0.75, 0.625, 1.0, 0.625, 1.0, 0.625, 0.75, 0.625, 0.75, 0.625, 0.75, 0.625, 0.75, 0.625, 0.5, 0.625, 0.25, 0.625, 0.25, 0.625, 0.5, 0.625, 0.75, 0.625, 0.6667, 0.625, 0.6667, 0.625, 0.75, 0.625, 0.6667, 0.625, 0.5833, 0.625, 0.5833, 0.625, 0.6667, 0.625, 0.08333, 0.625, 0.0, 0.625, 0.0, 0.625, 0.08333, 0.625, 0.25, 0.625, 0.1667, 0.625, 0.1667, 0.625, 0.25, 0.625, 1.0, 0.625, 0.75, 0.625, 0.75, 0.625, 1.0, 0.625, 0.5833, 0.625, 0.5, 0.625, 0.5, 0.625, 0.5833, 0.625, 0.6667, 0.625, 0.5833, 0.625, 0.5833, 0.625, 0.6667, 0.625, 0.5, 0.625, 0.5, 0.625, 0.25, 0.625, 0.25, 0.375, 0.25, 0.375, 0.25, 0.375, 0.5, 0.375, 0.5, 0.375, 0.75, 0.375, 0.75, 0.375, 1.0, 0.375, 1.0, 0.375, 0.75, 0.375, 0.75, 0.375, 1.0, 0.375, 1.0, 0.375, 0.0, 0.375, 0.0, 0.375, 0.25, 0.375, 0.25, 0.375, 0.5, 0.375, 0.5, 0.375, 0.75, 0.375, 0.75, 0.375, 0.5, 0.375, 0.5, 0.375, 0.75, 0.375, 0.75, 0.375, 0.0, 0.375, 0.0, 0.375, 0.25, 0.375, 0.25, 0.375, 0.5, 0.375, 0.5, 0.375, 0.75, 0.375, 0.75, 0.375, 0.25, 0.375, 0.25, 0.375, 0.5, 0.375, 0.5, 0.375, 0.25, 0.375, 0.25, 0.375, 0.5, 0.375, 0.5, 0.375, 0.75, 0.375, 0.75, 0.375, 1.0, 0.375, 1.0, 0.375, 0.0, 0.375, 0.0, 0.375, 0.25, 0.375, 0.25, 0.625, 0.5, 0.625, 0.5, 0.625, 0.5, 0.625, 0.5, 0.625, 0.25, 0.625, 0.25, 0.625, 0.25, 0.625, 0.25, 0.625, 1.0, 0.625, 1.0, 0.625, 0.75, 0.625, 0.75, 0.625, 0.25, 0.625, 0.25, 0.625, 0.1667, 0.625, 0.08333, 0.625, 0.0, 0.625, 0.0, 0.625, 0.75, 0.625, 0.75, 0.625, 0.6667, 0.625, 0.5833, 0.625, 0.5, 0.625, 0.5, 0.625, 0.1667, 0.625, 0.1667, 0.625, 0.08333, 0.625, 0.08333, 0.625, 0.0, 0.625, 0.0, 0.625, 0.0, 0.625, 0.08333, 0.625, 0.08333, 0.625, 0.08333, 0.625, 0.08333, 0.625, 0.0, 0.625, 0.5, 0.625, 0.5, 0.625, 0.5, 0.625, 0.5833, 0.625, 0.5833, 0.625, 0.5833, 0.625, 0.5833, 0.625, 0.5, 0.625, 0.1667, 0.625, 0.1667, 0.625, 0.1667, 0.625, 0.25, 0.625, 0.25, 0.625, 0.25, 0.625, 0.25, 0.625, 0.1667, 0.625, 0.6667, 0.625, 0.6667, 0.625, 0.6667, 0.625, 0.75, 0.625, 0.75, 0.625, 0.75, 0.625, 0.75, 0.625, 0.6667, 0.625, 0.6667, 0.625, 0.6667, 0.625, 0.6667, 0.625, 0.6667, 0.625, 0.08333, 0.625, 0.08333, 0.625, 0.08333, 0.625, 0.1667, 0.625, 0.1667, 0.625, 0.1667, 0.625, 0.1667, 0.625, 0.08333, 0.625, 0.5833, 0.625, 0.5833, 0.625, 0.5833, 0.625, 0.5833, 0.625, 0.5833, 0.625, 0.5833, 0.625, 0.5833, 0.625, 0.5833, 0.625, 0.6667, 0.625, 0.6667, 0.625, 0.6667, 0.625, 0.6667, 0.625, 0.6667, 0.625, 0.6667, 0.625, 0.5833, 0.625, 0.5833, 0.625, 0.6667, 0.625, 0.6667, 0.625, 0.6667, 0.625, 0.6667, 0.625, 0.5833, 0.625, 0.5833, 0.625, 0.5833, 0.625, 0.5833, 0.625, 0.5833, 0.625, 0.5833, 0.625, 0.5833, 0.625, 0.5833, 0.625, 0.5833, 0.625, 0.5833, 0.625, 0.6667, 0.625, 0.6667, 0.625, 0.5833, 0.625, 0.5833, 0.625, 0.5833, 0.625, 0.6667, 0.625, 0.6667, 0.625, 0.6667, 0.625, 0.6667, 0.625, 0.5833, 0.625, 0.6667, 0.625, 0.6667, 0.625, 0.6667, 0.625, 0.6667, 0.625, 0.6667, 0.625, 0.6667, 0.625, 0.6667, 0.625, 0.6667, 0.625, 0.5833, 0.625, 0.5833, 0.625, 0.5833, 0.625, 0.5833, 0.625, 0.6667, 0.625, 0.6667, 0.625, 0.6667, 0.625, 0.6667, 0.625, 0.6667, 0.625, 0.6667, 0.625, 0.5833, 0.625, 0.5833, 0.625, 0.6667, 0.625, 0.6667, 0.625, 0.6667, 0.625, 0.6667, 0.625, 0.5833, 0.625, 0.5833, 0.625, 0.5833, 0.625, 0.5833, 0.625, 0.5833, 0.625, 0.5833, 0.625, 0.6667, 0.625, 0.6667, 0.625, 0.6667, 0.625, 0.6667, 0.625, 0.5833, 0.625, 0.5833, 0.625, 0.5833, 0.625, 0.5833, 0.625, 0.5833, 0.625, 0.5833, 0.625, 0.5833, 0.625, 0.5833, 0.625, 0.6667, 0.625, 0.6667, 0.625, 0.6667, 0.625, 0.6667, 0.625, 0.6667, 0.625, 0.6667, 0.625, 0.6667, 0.625, 0.6667, 0.625, 0.5833, 0.625, 0.5833, 0.625, 0.6667, 0.625, 0.6667, 0.625, 0.5833, 0.625, 0.5833, 0.625, 1.0, 0.625, 1.0, 0.625, 1.0, 0.625, 1.0, 0.625, 0.75, 0.625, 0.75, 0.625, 0.75, 0.625, 0.75, 0.625, 0.6667, 0.625, 0.6667, 0.625, 0.6667, 0.625, 0.6667, 0.625, 0.08333, 0.625, 0.08333, 0.625, 0.1667, 0.625, 0.1667, 0.625, 0.1667, 0.625, 0.1667, 0.625, 0.08333, 0.625, 0.08333, 0.625, 0.5833, 0.625, 0.5833, 0.625, 0.5833, 0.625, 0.5833, 0.625, 0.5833, 0.625, 0.5833, 0.625, 0.5833, 0.625, 0.5833, 0.625, 0.6667, 0.625, 0.6667, 0.625, 0.6667, 0.625, 0.6667, 0.625, 0.6667, 0.625, 0.5833, 0.625, 0.5833, 0.625, 0.6667, 0.625, 0.6667, 0.625, 0.6667, 0.625, 0.6667, 0.625, 0.6667, 0.625, 0.5833, 0.625, 0.5833, 0.625, 0.5833, 0.625, 0.5833, 0.625, 0.5833, 0.625, 0.5833, 0.625, 0.5833, 0.625, 0.5833, 0.625, 0.5833, 0.625, 0.6667, 0.625, 0.6667, 0.625, 0.5833, 0.625, 0.5833, 0.625, 0.5833, 0.625, 0.6667, 0.625, 0.6667, 0.625, 0.6667, 0.625, 0.6667, 0.625, 0.5833, 0.625, 0.5833, 0.625, 0.5833, 0.625, 0.5833, 0.625, 0.5833, 0.625, 0.5833, 0.625, 0.6667, 0.625, 0.6667, 0.625, 0.6667, 0.625, 0.6667, 0.625, 0.6667, 0.625, 0.6667, 0.625, 0.6667, 0.625, 0.6667, 0.625, 0.5833, 0.625, 0.5833, 0.625, 0.5833, 0.625, 0.5833, 0.625, 0.6667, 0.625, 0.6667, 0.625, 0.6667, 0.625, 0.6667, 0.625, 0.6667, 0.625, 0.5833, 0.625, 0.5833, 0.625, 0.6667, 0.625, 0.6667, 0.625, 0.6667, 0.625, 0.6667, 0.625, 0.6667, 0.625, 0.5833, 0.625, 0.5833, 0.625, 0.5833, 0.625, 0.5833, 0.625, 0.5833, 0.625, 0.6667, 0.625, 0.6667, 0.625, 0.5833, 0.625, 0.6667, 0.625, 0.5833, 0.625, 0.5833, 0.625, 0.6667, 0.625, 0.5833, 0.625, 0.5833, 0.625, 0.5833, 0.625, 0.5833, 0.625, 0.5833, 0.625, 0.6667, 0.625, 0.6667, 0.625, 0.5833, 0.625, 0.6667, 0.625, 0.6667, 0.625, 0.6667, 0.625, 0.6667, 0.625, 0.6667, 0.625, 0.5833, 0.625, 0.5833, 0.625, 0.6667, 0.625, 0.75, 0.625, 0.75, 0.625, 0.75, 0.625, 0.75, 0.625, 1.0, 0.625, 0.75, 0.625, 0.75, 0.625, 0.75, 0.625, 0.75, 0.625, 1.0, 0.625, 1.0, 0.625, 1.0, 0.625, 0.0, 0.625, 0.0, 0.625, 0.0, 0.625, 0.0, 0.625, 0.75, 0.625, 0.75, 0.625, 0.75, 0.625, 0.75, 0.625, 0.75, 0.625, 0.75, 0.625, 1.0, 0.625, 1.0, 0.625, 0.75, 0.625, 0.75, 0.625, 0.75, 0.625, 0.75, 0.625, 0.0, 0.625, 0.0, 0.625, 0.0, 0.625, 0.0, 0.625, 0.0, 0.625, 0.0, 0.625, 0.0, 0.625, 0.0, 0.625, 0.75, 0.625, 0.75, 0.625, 1.0, 0.625, 1.0, 0.625, 0.0, 0.625, 0.0, 0.625, 0.0, 0.625, 0.0, 0.625, 0.0, 0.625, 0.0, 0.625, 0.0, 0.625, 0.0, 0.625, 0.75, 0.625, 0.75, 0.625, 0.75, 0.625, 0.75, 0.875, 0.75, 0.875, 0.75, 0.625, 0.75, 0.625, 0.75, 0.625, 0.75, 0.625, 0.75, 0.625, 1.0, 0.625, 1.0, 0.625, 0.75, 0.625, 0.75, 0.625, 0.75, 0.625, 0.75, 0.875, 0.75, 0.875, 0.75, 0.625, 0.75, 0.625, 0.75, 0.625, 0.5, 0.625, 0.25, 0.625, 0.25, 0.625, 0.5, 0.625, 0.5, 0.625, 0.25, 0.625, 0.25, 0.625, 0.25, 0.625, 0.25, 0.625, 0.5, 0.625, 0.5, 0.625, 0.5, 0.625, 1.0, 0.625, 0.75, 0.625, 0.75, 0.625, 1.0, 0.625, 0.25, 0.625, 0.0, 0.625, 0.0, 0.625, 0.08333, 0.625, 0.1667, 0.625, 0.25, 0.625, 0.75, 0.625, 0.5, 0.625, 0.5, 0.625, 0.5833, 0.625, 0.6667, 0.625, 0.75, 0.625, 0.0, 0.625, 0.0, 0.625, 0.08333, 0.625, 0.08333, 0.625, 0.08333, 0.625, 0.08333, 0.625, 0.0, 0.625, 0.0, 0.625, 0.5, 0.625, 0.5, 0.625, 0.5833, 0.625, 0.5833, 0.625, 0.5833, 0.625, 0.5833, 0.625, 0.5, 0.625, 0.5, 0.625, 0.1667, 0.625, 0.1667, 0.625, 0.25, 0.625, 0.25, 0.625, 0.25, 0.625, 0.25, 0.625, 0.1667, 0.625, 0.1667, 0.625, 0.6667, 0.625, 0.6667, 0.625, 0.75, 0.625, 0.75, 0.625, 0.75, 0.625, 0.75, 0.625, 0.6667, 0.625, 0.6667, 0.625, 0.6667, 0.625, 0.6667, 0.625, 0.6667, 0.625, 0.6667, 0.625, 1.0, 0.625, 0.75, 0.625, 0.75, 0.625, 0.75, 0.625, 0.75, 0.625, 1.0, 0.625, 1.0, 0.625, 1.0, 0.625, 0.75, 0.625, 0.75, 0.625, 0.75, 0.625, 0.75, 0.625, 1.0, 0.625, 1.0, 0.625, 1.0, 0.625, 1.0, 0.625, 0.75, 0.625, 0.75, 0.625, 0.75, 0.625, 0.75, 0.625, 0.0, 0.625, 0.0, 0.625, 0.0, 0.625, 0.0, 0.625, 0.75, 0.625, 0.75, 0.625, 0.75, 0.625, 0.75, 0.625, 0.75, 0.625, 1.0, 0.625, 1.0, 0.625, 0.75, 0.625, 0.75, 0.625, 0.75, 0.625, 0.75, 0.625, 0.75, 0.625, 0.0, 0.625, 0.0, 0.625, 0.0, 0.625, 0.0, 0.625, 0.0, 0.625, 0.0, 0.625, 0.0, 0.625, 0.0, 0.625, 0.75, 0.625, 1.0, 0.625, 1.0, 0.625, 0.75, 0.625, 0.0, 0.625, 0.0, 0.625, 0.0, 0.625, 0.0, 0.625, 0.75, 0.625, 0.75, 0.625, 0.75, 0.625, 0.75, 0.875, 0.75, 0.625, 0.75, 0.625, 0.75, 0.875, 0.75, 0.625, 0.75, 0.625, 1.0, 0.625, 1.0, 0.625, 0.75, 0.625, 0.75, 0.625, 0.75, 0.625, 0.75, 0.625, 0.75, 0.875, 0.75, 0.625, 0.75, 0.625, 0.75, 0.875, 0.75, 0.625, 0.5, 0.625, 0.5, 0.625, 0.25, 0.625, 0.25, 0.625, 0.75, 0.625, 0.75, 0.625, 0.6667, 0.625, 0.6667, 0.625, 0.6667, 0.625, 0.6667, 0.625, 0.5833, 0.625, 0.5833, 0.625, 0.08333, 0.625, 0.08333, 0.625, 0.0, 0.625, 0.0, 0.625, 0.25, 0.625, 0.25, 0.625, 0.1667, 0.625, 0.1667, 0.625, 1.0, 0.625, 1.0, 0.625, 0.75, 0.625, 0.75, 0.625, 0.5833, 0.625, 0.5833, 0.625, 0.5, 0.625, 0.5, 0.625, 0.6667, 0.625, 0.6667, 0.625, 0.5833, 0.625, 0.5833, 0.625, 0.6022, 0.625, 0.6478, 0.625, 0.6667, 0.625, 0.5833, 0.625, 0.5833, 0.625, 0.6667, 0.625, 0.6478, 0.625, 0.6022, 0.625, 0.5833, 0.625, 0.5833, 0.625, 0.6022, 0.625, 0.6022, 0.625, 0.6667, 0.625, 0.6667, 0.625, 0.6478, 0.625, 0.6478, 0.625, 0.6478, 0.625, 0.6022, 0.625, 0.6022, 0.625, 0.6478, 0.625, 0.6022, 0.625, 0.5833, 0.625, 0.6667, 0.625, 0.6478, 0.625, 0.5833, 0.625, 0.6022, 0.625, 0.6478, 0.625, 0.6667, 0.625, 0.5833, 0.625, 0.6022, 0.625, 0.6022, 0.625, 0.5833, 0.625, 0.6667, 0.625, 0.6478, 0.625, 0.6478, 0.625, 0.6667, 0.625, 0.6478, 0.625, 0.6478, 0.625, 0.6022, 0.625, 0.6022, 0.375, 0.0, 0.625, 0.0, 0.625, 0.25, 0.375, 0.25, 0.375, 0.5, 0.625, 0.5, 0.625, 0.75, 0.375, 0.75, 0.375, 0.25, 0.625, 0.25, 0.625, 0.5, 0.375, 0.5, 0.375, 0.75, 0.375, 1.0, 0.625, 1.0, 0.625, 0.75, 0.375, 0.75, 0.375, 1.0, 0.375, 1.0, 0.375, 0.75, 0.125, 0.5, 0.375, 0.5, 0.375, 0.75, 0.125, 0.75, 0.375, 0.0, 0.375, 0.25, 0.375, 0.25, 0.375, 0.0, 0.375, 0.5, 0.375, 0.75, 0.375, 0.75, 0.375, 0.5, 0.375, 0.25, 0.375, 0.5, 0.375, 0.5, 0.375, 0.25, 0.375, 0.75, 0.375, 0.75, 0.375, 1.0, 0.375, 1.0, 0.125, 0.5, 0.125, 0.75, 0.375, 0.75, 0.375, 0.5, 0.375, 0.0, 0.375, 0.0, 0.375, 0.25, 0.375, 0.25, 0.375, 0.5, 0.375, 0.5, 0.375, 0.75, 0.375, 0.75, 0.375, 0.25, 0.375, 0.25, 0.375, 0.5, 0.375, 0.5])
me_cube_001.materials.append(mat_material_003)
me_cube_001.materials.append(mat_material_001)
me_cube_001.materials.append(mat_material_004)
me_cube_001.materials.append(mat_material_002)
me_cube_001.materials.append(mat_material)
me_cube_001.use_mirror_vertex_groups = False
me_cube_001.update()
me_cube_005 = bpy.data.meshes.new('Cube.005')
me_cube_005.from_pydata([(5.587, 0.368, 6.42), (5.167, 0.6991, 6.461), (4.85, 1.203, 6.696), (5.923, 0.9573, 6.388), (6.038, 0.9573, 7.584), (-5.587, 0.368, 6.42), (-5.587, -0.368, 6.42), (-5.167, -0.6991, 6.461), (-5.923, -0.9573, 6.388), (-4.926, 1.203, 7.486), (-6.038, -0.9573, 7.584), (-0.5795, -7.801, 6.37), (0.5795, -7.801, 6.37), (-0.3272, -8.373, 6.331), (0.3272, -8.373, 6.331), (-0.7133, -7.495, 6.62), (0.7133, -7.495, 6.62), (-0.695, -8.695, 6.308), (0.695, -8.695, 6.308), (-0.7133, -7.538, 7.248), (0.7133, -7.538, 7.248), (-0.695, -8.77, 7.391), (0.695, -8.77, 7.391), (5.587, -0.368, 6.42), (5.167, -0.6991, 6.461), (4.85, -1.203, 6.696), (5.923, -0.9573, 6.388), (4.926, -1.203, 7.486), (4.926, 1.203, 7.486), (6.038, -0.9573, 7.584), (-5.167, 0.6991, 6.461), (-4.85, -1.203, 6.696), (-4.85, 1.203, 6.696), (-5.923, 0.9573, 6.388), (-4.926, -1.203, 7.486), (-6.038, 0.9573, 7.584), (-0.5795, 7.801, 6.37), (0.5795, 7.801, 6.37), (-0.3272, 8.373, 6.331), (0.3272, 8.373, 6.331), (-0.7133, 7.495, 6.62), (0.7133, 7.495, 6.62), (-0.695, 8.695, 6.308), (0.695, 8.695, 6.308), (-0.7133, 7.538, 7.248), (0.7133, 7.538, 7.248), (-0.695, 8.77, 7.391), (0.695, 8.77, 7.391), (-5.587, 0.368, 6.42), (-5.167, 0.6991, 6.461), (-4.85, 1.203, 6.696), (-5.923, 0.9573, 6.388), (-6.038, 0.9573, 7.584), (5.587, 0.368, 6.42), (5.587, -0.368, 6.42), (5.167, -0.6991, 6.461), (5.923, -0.9573, 6.388), (4.926, 1.203, 7.486), (6.038, -0.9573, 7.584), (0.5795, -7.801, 6.37), (-0.5795, -7.801, 6.37), (0.3272, -8.373, 6.331), (-0.3272, -8.373, 6.331), (0.7133, -7.495, 6.62), (-0.7133, -7.495, 6.62), (0.695, -8.695, 6.308), (-0.695, -8.695, 6.308), (0.7133, -7.538, 7.248), (-0.7133, -7.538, 7.248), (0.695, -8.77, 7.391), (-0.695, -8.77, 7.391), (-5.587, -0.368, 6.42), (-5.167, -0.6991, 6.461), (-4.85, -1.203, 6.696), (-5.923, -0.9573, 6.388), (-4.926, -1.203, 7.486), (-4.926, 1.203, 7.486), (-6.038, -0.9573, 7.584), (5.167, 0.6991, 6.461), (4.85, -1.203, 6.696), (4.85, 1.203, 6.696), (5.923, 0.9573, 6.388), (4.926, -1.203, 7.486), (6.038, 0.9573, 7.584), (0.5795, 7.801, 6.37), (-0.5795, 7.801, 6.37), (0.3272, 8.373, 6.331), (-0.3272, 8.373, 6.331), (0.7133, 7.495, 6.62), (-0.7133, 7.495, 6.62), (0.695, 8.695, 6.308), (-0.695, 8.695, 6.308), (0.7133, 7.538, 7.248), (-0.7133, 7.538, 7.248), (0.695, 8.77, 7.391), (-0.695, 8.77, 7.391)], [], [(24, 23, 26, 25), (3, 2, 28, 4), (23, 0, 3, 26), (0, 1, 2, 3), (1, 24, 25, 2), (28, 27, 29, 4), (2, 25, 27, 28), (26, 3, 4, 29), (7, 31, 8, 6), (33, 35, 9, 32), (6, 8, 33, 5), (5, 33, 32, 30), (30, 32, 31, 7), (9, 35, 10, 34), (32, 9, 34, 31), (31, 34, 10, 8), (8, 10, 35, 33), (11, 13, 17, 15), (15, 17, 21, 19), (12, 11, 15, 16), (14, 12, 16, 18), (13, 14, 18, 17), (20, 19, 21, 22), (16, 15, 19, 20), (18, 16, 20, 22), (17, 18, 22, 21), (26, 29, 27, 25), (36, 40, 42, 38), (40, 44, 46, 42), (37, 41, 40, 36), (39, 43, 41, 37), (38, 42, 43, 39), (45, 47, 46, 44), (41, 45, 44, 40), (43, 47, 45, 41), (42, 46, 47, 43), (72, 73, 74, 71), (51, 52, 76, 50), (48, 51, 50, 49), (49, 50, 73, 72), (76, 52, 77, 75), (50, 76, 75, 73), (74, 77, 52, 51), (55, 54, 56, 79), (81, 80, 57, 83), (54, 53, 81, 56), (53, 78, 80, 81), (78, 55, 79, 80), (57, 82, 58, 83), (80, 79, 82, 57), (79, 56, 58, 82), (56, 81, 83, 58), (59, 63, 65, 61), (63, 67, 69, 65), (60, 64, 63, 59), (62, 66, 64, 60), (61, 65, 66, 62), (68, 70, 69, 67), (64, 68, 67, 63), (66, 70, 68, 64), (65, 69, 70, 66), (74, 73, 75, 77), (84, 86, 90, 88), (88, 90, 94, 92), (85, 84, 88, 89), (87, 85, 89, 91), (86, 87, 91, 90), (93, 92, 94, 95), (89, 88, 92, 93), (91, 89, 93, 95), (90, 91, 95, 94)])
_uv = me_cube_005.uv_layers.new(name='UVMap')
_uv.uv.foreach_set('vector', [0.625, 0.6667, 0.625, 0.6667, 0.625, 0.6667, 0.625, 0.6667, 0.625, 0.5833, 0.625, 0.5833, 0.625, 0.5833, 0.625, 0.5833, 0.625, 0.6667, 0.625, 0.5833, 0.625, 0.5833, 0.625, 0.6667, 0.625, 0.5833, 0.625, 0.5833, 0.625, 0.5833, 0.625, 0.5833, 0.625, 0.5833, 0.625, 0.6667, 0.625, 0.6667, 0.625, 0.5833, 0.625, 0.5833, 0.625, 0.6667, 0.625, 0.6667, 0.625, 0.5833, 0.625, 0.5833, 0.625, 0.6667, 0.625, 0.6667, 0.625, 0.5833, 0.625, 0.6667, 0.625, 0.5833, 0.625, 0.5833, 0.625, 0.6667, 0.625, 0.6667, 0.625, 0.6667, 0.625, 0.6667, 0.625, 0.6667, 0.625, 0.5833, 0.625, 0.5833, 0.625, 0.5833, 0.625, 0.5833, 0.625, 0.6667, 0.625, 0.6667, 0.625, 0.5833, 0.625, 0.5833, 0.625, 0.5833, 0.625, 0.5833, 0.625, 0.5833, 0.625, 0.5833, 0.625, 0.5833, 0.625, 0.5833, 0.625, 0.6667, 0.625, 0.6667, 0.625, 0.5833, 0.625, 0.5833, 0.625, 0.6667, 0.625, 0.6667, 0.625, 0.5833, 0.625, 0.5833, 0.625, 0.6667, 0.625, 0.6667, 0.625, 0.6667, 0.625, 0.6667, 0.625, 0.6667, 0.625, 0.6667, 0.625, 0.6667, 0.625, 0.6667, 0.625, 0.5833, 0.625, 0.5833, 0.625, 0.75, 0.625, 0.75, 0.625, 0.75, 0.625, 0.75, 0.625, 0.75, 0.625, 0.75, 0.625, 0.75, 0.625, 0.75, 0.875, 0.75, 0.625, 0.75, 0.625, 0.75, 0.875, 0.75, 0.625, 0.0, 0.625, 0.0, 0.625, 0.0, 0.625, 0.0, 0.625, 0.75, 0.625, 1.0, 0.625, 1.0, 0.625, 0.75, 0.875, 0.75, 0.625, 0.75, 0.625, 0.75, 0.875, 0.75, 0.875, 0.75, 0.625, 0.75, 0.625, 0.75, 0.875, 0.75, 0.625, 0.0, 0.625, 0.0, 0.625, 0.0, 0.625, 0.0, 0.625, 0.75, 0.625, 1.0, 0.625, 1.0, 0.625, 0.75, 0.625, 0.5833, 0.625, 0.5833, 0.625, 0.5833, 0.625, 0.5833, 0.625, 0.75, 0.625, 0.75, 0.625, 0.75, 0.625, 0.75, 0.625, 0.75, 0.625, 0.75, 0.625, 0.75, 0.625, 0.75, 0.875, 0.75, 0.875, 0.75, 0.625, 0.75, 0.625, 0.75, 0.625, 0.0, 0.625, 0.0, 0.625, 0.0, 0.625, 0.0, 0.625, 0.75, 0.625, 0.75, 0.625, 1.0, 0.625, 1.0, 0.875, 0.75, 0.875, 0.75, 0.625, 0.75, 0.625, 0.75, 0.875, 0.75, 0.875, 0.75, 0.625, 0.75, 0.625, 0.75, 0.625, 0.0, 0.625, 0.0, 0.625, 0.0, 0.625, 0.0, 0.625, 0.75, 0.625, 0.75, 0.625, 1.0, 0.625, 1.0, 0.625, 0.6667, 0.625, 0.6667, 0.625, 0.6667, 0.625, 0.6667, 0.625, 0.5833, 0.625, 0.5833, 0.625, 0.5833, 0.625, 0.5833, 0.625, 0.5833, 0.625, 0.5833, 0.625, 0.5833, 0.625, 0.5833, 0.625, 0.5833, 0.625, 0.5833, 0.625, 0.6667, 0.625, 0.6667, 0.625, 0.5833, 0.625, 0.5833, 0.625, 0.6667, 0.625, 0.6667, 0.625, 0.5833, 0.625, 0.5833, 0.625, 0.6667, 0.625, 0.6667, 0.625, 0.6667, 0.625, 0.6667, 0.625, 0.5833, 0.625, 0.5833, 0.625, 0.6667, 0.625, 0.6667, 0.625, 0.6667, 0.625, 0.6667, 0.625, 0.5833, 0.625, 0.5833, 0.625, 0.5833, 0.625, 0.5833, 0.625, 0.6667, 0.625, 0.5833, 0.625, 0.5833, 0.625, 0.6667, 0.625, 0.5833, 0.625, 0.5833, 0.625, 0.5833, 0.625, 0.5833, 0.625, 0.5833, 0.625, 0.6667, 0.625, 0.6667, 0.625, 0.5833, 0.625, 0.5833, 0.625, 0.6667, 0.625, 0.6667, 0.625, 0.5833, 0.625, 0.5833, 0.625, 0.6667, 0.625, 0.6667, 0.625, 0.5833, 0.625, 0.6667, 0.625, 0.6667, 0.625, 0.6667, 0.625, 0.6667, 0.625, 0.6667, 0.625, 0.5833, 0.625, 0.5833, 0.625, 0.6667, 0.625, 0.75, 0.625, 0.75, 0.625, 0.75, 0.625, 0.75, 0.625, 0.75, 0.625, 0.75, 0.625, 0.75, 0.625, 0.75, 0.875, 0.75, 0.875, 0.75, 0.625, 0.75, 0.625, 0.75, 0.625, 0.0, 0.625, 0.0, 0.625, 0.0, 0.625, 0.0, 0.625, 0.75, 0.625, 0.75, 0.625, 1.0, 0.625, 1.0, 0.875, 0.75, 0.875, 0.75, 0.625, 0.75, 0.625, 0.75, 0.875, 0.75, 0.875, 0.75, 0.625, 0.75, 0.625, 0.75, 0.625, 0.0, 0.625, 0.0, 0.625, 0.0, 0.625, 0.0, 0.625, 0.75, 0.625, 0.75, 0.625, 1.0, 0.625, 1.0, 0.625, 0.5833, 0.625, 0.5833, 0.625, 0.5833, 0.625, 0.5833, 0.625, 0.75, 0.625, 0.75, 0.625, 0.75, 0.625, 0.75, 0.625, 0.75, 0.625, 0.75, 0.625, 0.75, 0.625, 0.75, 0.875, 0.75, 0.625, 0.75, 0.625, 0.75, 0.875, 0.75, 0.625, 0.0, 0.625, 0.0, 0.625, 0.0, 0.625, 0.0, 0.625, 0.75, 0.625, 1.0, 0.625, 1.0, 0.625, 0.75, 0.875, 0.75, 0.625, 0.75, 0.625, 0.75, 0.875, 0.75, 0.875, 0.75, 0.625, 0.75, 0.625, 0.75, 0.875, 0.75, 0.625, 0.0, 0.625, 0.0, 0.625, 0.0, 0.625, 0.0, 0.625, 0.75, 0.625, 1.0, 0.625, 1.0, 0.625, 0.75])
me_cube_005.materials.append(mat_material)
me_cube_005.use_mirror_vertex_groups = False
me_cube_005.update()

# ---- objects
ob_cube_001 = bpy.data.objects.new('Cube.001', me_cube_001)
ob_cube_005 = bpy.data.objects.new('Cube.005', me_cube_005)

# ---- transforms, parenting, visibility, modifiers, constraints
ob_cube_001.location = (0.0, 0.0, 0.0)
ob_cube_001.scale = (0.5572, 0.5572, 0.5572)
ob_cube_001.lock_rotations_4d = False
ob_cube_001.empty_display_type = 'ARROWS'
ob_cube_001.lineart.crease_threshold = 0.0
ob_cube_005.location = (0.0, 0.0, 0.0)
ob_cube_005.scale = (0.5572, 0.5572, 0.5572)
ob_cube_005.lock_rotations_4d = False
ob_cube_005.empty_display_type = 'ARROWS'
ob_cube_005.lineart.crease_threshold = 0.0

# ---- collection membership
col_collection.objects.link(ob_cube_001)
col_collection.objects.link(ob_cube_005)

# ---- scene / render settings (as saved in the file)
scene.frame_start = 1; scene.frame_end = 250; scene.frame_set(1)
scene.render.engine = 'BLENDER_EEVEE_NEXT'
scene.cycles.sampling_pattern = 'TABULATED_SOBOL'
scene.eevee.ray_tracing_options.trace_max_roughness = 0.0
bpy.context.view_layer.update()

# ---- added for rendering (the .blend has no active camera and no usable light): camera, sun
cam_auto = bpy.data.cameras.new('AutoCamera')
cam_auto.lens = 50.0
cam_auto.sensor_width = 36.0
cam_auto.clip_end = 1000.0
ob_auto_camera = bpy.data.objects.new('AutoCamera', cam_auto)
scene.collection.objects.link(ob_auto_camera)
ob_auto_camera.location = (27.1286, -32.5544, 33.6715)
ob_auto_camera.rotation_euler = (1.09748, -7.21219e-08, 0.694738)
scene.camera = ob_auto_camera
light_auto_sun = bpy.data.lights.new('AutoSun', 'SUN')
light_auto_sun.energy = 3.0
light_auto_sun.angle = 0.0523599
ob_auto_sun = bpy.data.objects.new('AutoSun', light_auto_sun)
scene.collection.objects.link(ob_auto_sun)
ob_auto_sun.rotation_euler = (0.872665, 0.174533, 0.523599)
bpy.context.view_layer.update()
